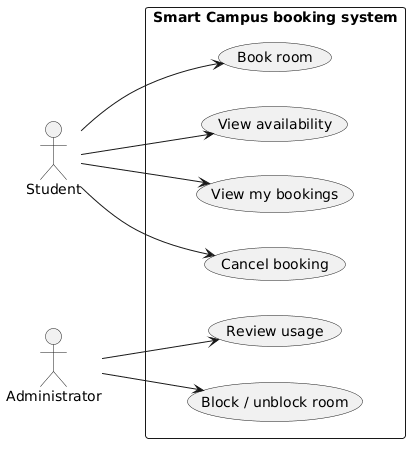

The diagram above was rendered by PlantUML. Its source (embedded in the PNG):
@startuml
left to right direction

actor Student as student
actor Administrator as administrator

rectangle "Smart Campus booking system" {
    usecase "View availability" as UC1
    usecase "Book room" as UC2
    usecase "Cancel booking" as UC3
    usecase "View my bookings" as UC4
    usecase "Block / unblock room" as UC5
    usecase "Review usage" as UC6
}

student --> UC1
student --> UC2
student --> UC3
student --> UC4

administrator --> UC5
administrator --> UC6
@enduml